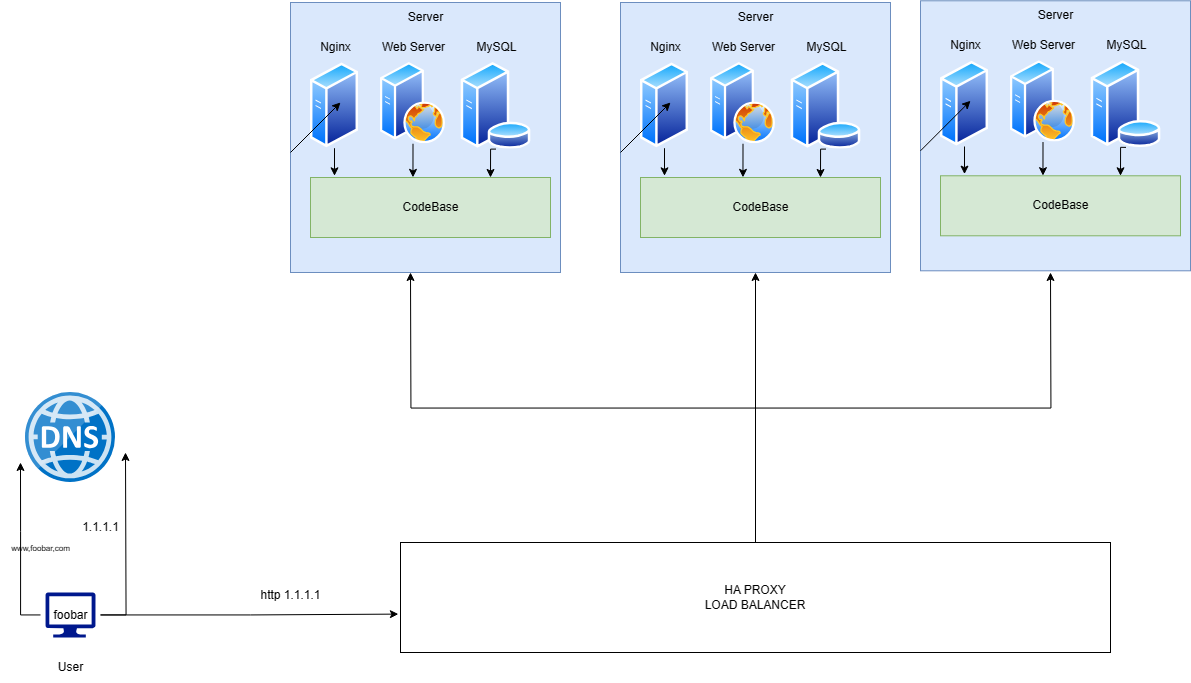

The diagram above was exported from draw.io. Its source (the exported page's mxGraphModel, read from the mxfile embedded in the PNG):
<mxGraphModel dx="1429" dy="835" grid="1" gridSize="10" guides="1" tooltips="1" connect="1" arrows="1" fold="1" page="1" pageScale="1" pageWidth="850" pageHeight="1100" math="0" shadow="0">
  <root>
    <mxCell id="0" />
    <mxCell id="1" parent="0" />
    <mxCell id="DYyFkEvBNbPpq58-VnYm-2" value="User" style="text;html=1;align=center;verticalAlign=middle;resizable=0;points=[];autosize=1;strokeColor=none;fillColor=none;" parent="1" vertex="1">
      <mxGeometry x="75" y="710" width="50" height="30" as="geometry" />
    </mxCell>
    <mxCell id="DYyFkEvBNbPpq58-VnYm-33" value="http 1.1.1.1" style="text;html=1;align=center;verticalAlign=middle;resizable=0;points=[];autosize=1;strokeColor=none;fillColor=none;" parent="1" vertex="1">
      <mxGeometry x="280" y="637.5" width="80" height="30" as="geometry" />
    </mxCell>
    <mxCell id="jDGCRBDHSZiB4_J7YQ1L-1" value="" style="group" vertex="1" connectable="0" parent="1">
      <mxGeometry x="320" y="60" width="270" height="270" as="geometry" />
    </mxCell>
    <mxCell id="DYyFkEvBNbPpq58-VnYm-13" value="" style="whiteSpace=wrap;html=1;aspect=fixed;fillColor=#dae8fc;strokeColor=#6c8ebf;" parent="jDGCRBDHSZiB4_J7YQ1L-1" vertex="1">
      <mxGeometry width="270" height="270" as="geometry" />
    </mxCell>
    <mxCell id="DYyFkEvBNbPpq58-VnYm-15" value="Server" style="text;html=1;align=center;verticalAlign=middle;resizable=0;points=[];autosize=1;strokeColor=none;fillColor=none;" parent="jDGCRBDHSZiB4_J7YQ1L-1" vertex="1">
      <mxGeometry x="105" width="60" height="30" as="geometry" />
    </mxCell>
    <mxCell id="DYyFkEvBNbPpq58-VnYm-16" value="" style="image;aspect=fixed;perimeter=ellipsePerimeter;html=1;align=center;shadow=0;dashed=0;spacingTop=3;image=img/lib/active_directory/generic_server.svg;" parent="jDGCRBDHSZiB4_J7YQ1L-1" vertex="1">
      <mxGeometry x="20" y="60" width="48" height="85.71" as="geometry" />
    </mxCell>
    <mxCell id="DYyFkEvBNbPpq58-VnYm-17" value="" style="image;aspect=fixed;perimeter=ellipsePerimeter;html=1;align=center;shadow=0;dashed=0;spacingTop=3;image=img/lib/active_directory/web_server.svg;" parent="jDGCRBDHSZiB4_J7YQ1L-1" vertex="1">
      <mxGeometry x="90" y="60" width="65" height="81.25" as="geometry" />
    </mxCell>
    <mxCell id="DYyFkEvBNbPpq58-VnYm-18" value="" style="image;aspect=fixed;perimeter=ellipsePerimeter;html=1;align=center;shadow=0;dashed=0;spacingTop=3;image=img/lib/active_directory/database_server.svg;" parent="jDGCRBDHSZiB4_J7YQ1L-1" vertex="1">
      <mxGeometry x="170" y="60" width="71" height="86.59" as="geometry" />
    </mxCell>
    <mxCell id="DYyFkEvBNbPpq58-VnYm-19" value="" style="rounded=0;whiteSpace=wrap;html=1;fillColor=#d5e8d4;strokeColor=#82b366;" parent="jDGCRBDHSZiB4_J7YQ1L-1" vertex="1">
      <mxGeometry x="20" y="175" width="240" height="60" as="geometry" />
    </mxCell>
    <mxCell id="DYyFkEvBNbPpq58-VnYm-23" style="edgeStyle=orthogonalEdgeStyle;rounded=0;orthogonalLoop=1;jettySize=auto;html=1;exitX=0.5;exitY=1;exitDx=0;exitDy=0;entryX=0.1;entryY=-0.028;entryDx=0;entryDy=0;entryPerimeter=0;" parent="jDGCRBDHSZiB4_J7YQ1L-1" source="DYyFkEvBNbPpq58-VnYm-16" target="DYyFkEvBNbPpq58-VnYm-19" edge="1">
      <mxGeometry relative="1" as="geometry" />
    </mxCell>
    <mxCell id="DYyFkEvBNbPpq58-VnYm-22" style="edgeStyle=orthogonalEdgeStyle;rounded=0;orthogonalLoop=1;jettySize=auto;html=1;exitX=0.5;exitY=1;exitDx=0;exitDy=0;entryX=0.75;entryY=0;entryDx=0;entryDy=0;" parent="jDGCRBDHSZiB4_J7YQ1L-1" source="DYyFkEvBNbPpq58-VnYm-18" target="DYyFkEvBNbPpq58-VnYm-19" edge="1">
      <mxGeometry relative="1" as="geometry">
        <Array as="points">
          <mxPoint x="200" y="147" />
        </Array>
      </mxGeometry>
    </mxCell>
    <mxCell id="DYyFkEvBNbPpq58-VnYm-25" style="edgeStyle=orthogonalEdgeStyle;rounded=0;orthogonalLoop=1;jettySize=auto;html=1;exitX=0.5;exitY=1;exitDx=0;exitDy=0;entryX=0.427;entryY=-0.002;entryDx=0;entryDy=0;entryPerimeter=0;" parent="jDGCRBDHSZiB4_J7YQ1L-1" source="DYyFkEvBNbPpq58-VnYm-17" target="DYyFkEvBNbPpq58-VnYm-19" edge="1">
      <mxGeometry relative="1" as="geometry" />
    </mxCell>
    <mxCell id="DYyFkEvBNbPpq58-VnYm-26" value="Nginx" style="text;html=1;align=center;verticalAlign=middle;resizable=0;points=[];autosize=1;strokeColor=none;fillColor=none;" parent="jDGCRBDHSZiB4_J7YQ1L-1" vertex="1">
      <mxGeometry x="20" y="30" width="50" height="30" as="geometry" />
    </mxCell>
    <mxCell id="DYyFkEvBNbPpq58-VnYm-27" value="Web Server" style="text;html=1;align=center;verticalAlign=middle;resizable=0;points=[];autosize=1;strokeColor=none;fillColor=none;" parent="jDGCRBDHSZiB4_J7YQ1L-1" vertex="1">
      <mxGeometry x="77.5" y="30" width="90" height="30" as="geometry" />
    </mxCell>
    <mxCell id="DYyFkEvBNbPpq58-VnYm-28" value="MySQL" style="text;html=1;align=center;verticalAlign=middle;resizable=0;points=[];autosize=1;strokeColor=none;fillColor=none;" parent="jDGCRBDHSZiB4_J7YQ1L-1" vertex="1">
      <mxGeometry x="175.5" y="30" width="60" height="30" as="geometry" />
    </mxCell>
    <mxCell id="DYyFkEvBNbPpq58-VnYm-29" value="CodeBase" style="text;html=1;align=center;verticalAlign=middle;resizable=0;points=[];autosize=1;strokeColor=none;fillColor=none;" parent="jDGCRBDHSZiB4_J7YQ1L-1" vertex="1">
      <mxGeometry x="100" y="190" width="80" height="30" as="geometry" />
    </mxCell>
    <mxCell id="DYyFkEvBNbPpq58-VnYm-31" value="" style="endArrow=classic;html=1;rounded=0;" parent="jDGCRBDHSZiB4_J7YQ1L-1" edge="1">
      <mxGeometry width="50" height="50" relative="1" as="geometry">
        <mxPoint y="150" as="sourcePoint" />
        <mxPoint x="50" y="100" as="targetPoint" />
      </mxGeometry>
    </mxCell>
    <mxCell id="jDGCRBDHSZiB4_J7YQ1L-33" value="" style="whiteSpace=wrap;html=1;aspect=fixed;fillColor=#dae8fc;strokeColor=#6c8ebf;" vertex="1" parent="1">
      <mxGeometry x="650" y="60" width="270" height="270" as="geometry" />
    </mxCell>
    <mxCell id="jDGCRBDHSZiB4_J7YQ1L-32" value="" style="group" vertex="1" connectable="0" parent="1">
      <mxGeometry x="650" y="60" width="270" height="270" as="geometry" />
    </mxCell>
    <mxCell id="jDGCRBDHSZiB4_J7YQ1L-34" value="Server" style="text;html=1;align=center;verticalAlign=middle;resizable=0;points=[];autosize=1;strokeColor=none;fillColor=none;" vertex="1" parent="jDGCRBDHSZiB4_J7YQ1L-32">
      <mxGeometry x="105" width="60" height="30" as="geometry" />
    </mxCell>
    <mxCell id="jDGCRBDHSZiB4_J7YQ1L-35" value="" style="image;aspect=fixed;perimeter=ellipsePerimeter;html=1;align=center;shadow=0;dashed=0;spacingTop=3;image=img/lib/active_directory/generic_server.svg;" vertex="1" parent="jDGCRBDHSZiB4_J7YQ1L-32">
      <mxGeometry x="20" y="60" width="48" height="85.71" as="geometry" />
    </mxCell>
    <mxCell id="jDGCRBDHSZiB4_J7YQ1L-36" value="" style="image;aspect=fixed;perimeter=ellipsePerimeter;html=1;align=center;shadow=0;dashed=0;spacingTop=3;image=img/lib/active_directory/web_server.svg;" vertex="1" parent="jDGCRBDHSZiB4_J7YQ1L-32">
      <mxGeometry x="90" y="60" width="65" height="81.25" as="geometry" />
    </mxCell>
    <mxCell id="jDGCRBDHSZiB4_J7YQ1L-37" value="" style="image;aspect=fixed;perimeter=ellipsePerimeter;html=1;align=center;shadow=0;dashed=0;spacingTop=3;image=img/lib/active_directory/database_server.svg;" vertex="1" parent="jDGCRBDHSZiB4_J7YQ1L-32">
      <mxGeometry x="170" y="60" width="71" height="86.59" as="geometry" />
    </mxCell>
    <mxCell id="jDGCRBDHSZiB4_J7YQ1L-38" value="" style="rounded=0;whiteSpace=wrap;html=1;fillColor=#d5e8d4;strokeColor=#82b366;" vertex="1" parent="jDGCRBDHSZiB4_J7YQ1L-32">
      <mxGeometry x="20" y="175" width="240" height="60" as="geometry" />
    </mxCell>
    <mxCell id="jDGCRBDHSZiB4_J7YQ1L-39" style="edgeStyle=orthogonalEdgeStyle;rounded=0;orthogonalLoop=1;jettySize=auto;html=1;exitX=0.5;exitY=1;exitDx=0;exitDy=0;entryX=0.1;entryY=-0.028;entryDx=0;entryDy=0;entryPerimeter=0;" edge="1" parent="jDGCRBDHSZiB4_J7YQ1L-32" source="jDGCRBDHSZiB4_J7YQ1L-35" target="jDGCRBDHSZiB4_J7YQ1L-38">
      <mxGeometry relative="1" as="geometry" />
    </mxCell>
    <mxCell id="jDGCRBDHSZiB4_J7YQ1L-40" style="edgeStyle=orthogonalEdgeStyle;rounded=0;orthogonalLoop=1;jettySize=auto;html=1;exitX=0.5;exitY=1;exitDx=0;exitDy=0;entryX=0.75;entryY=0;entryDx=0;entryDy=0;" edge="1" parent="jDGCRBDHSZiB4_J7YQ1L-32" source="jDGCRBDHSZiB4_J7YQ1L-37" target="jDGCRBDHSZiB4_J7YQ1L-38">
      <mxGeometry relative="1" as="geometry">
        <Array as="points">
          <mxPoint x="200" y="147" />
        </Array>
      </mxGeometry>
    </mxCell>
    <mxCell id="jDGCRBDHSZiB4_J7YQ1L-41" style="edgeStyle=orthogonalEdgeStyle;rounded=0;orthogonalLoop=1;jettySize=auto;html=1;exitX=0.5;exitY=1;exitDx=0;exitDy=0;entryX=0.427;entryY=-0.002;entryDx=0;entryDy=0;entryPerimeter=0;" edge="1" parent="jDGCRBDHSZiB4_J7YQ1L-32" source="jDGCRBDHSZiB4_J7YQ1L-36" target="jDGCRBDHSZiB4_J7YQ1L-38">
      <mxGeometry relative="1" as="geometry" />
    </mxCell>
    <mxCell id="jDGCRBDHSZiB4_J7YQ1L-42" value="Nginx" style="text;html=1;align=center;verticalAlign=middle;resizable=0;points=[];autosize=1;strokeColor=none;fillColor=none;" vertex="1" parent="jDGCRBDHSZiB4_J7YQ1L-32">
      <mxGeometry x="20" y="30" width="50" height="30" as="geometry" />
    </mxCell>
    <mxCell id="jDGCRBDHSZiB4_J7YQ1L-43" value="Web Server" style="text;html=1;align=center;verticalAlign=middle;resizable=0;points=[];autosize=1;strokeColor=none;fillColor=none;" vertex="1" parent="jDGCRBDHSZiB4_J7YQ1L-32">
      <mxGeometry x="77.5" y="30" width="90" height="30" as="geometry" />
    </mxCell>
    <mxCell id="jDGCRBDHSZiB4_J7YQ1L-44" value="MySQL" style="text;html=1;align=center;verticalAlign=middle;resizable=0;points=[];autosize=1;strokeColor=none;fillColor=none;" vertex="1" parent="jDGCRBDHSZiB4_J7YQ1L-32">
      <mxGeometry x="175.5" y="30" width="60" height="30" as="geometry" />
    </mxCell>
    <mxCell id="jDGCRBDHSZiB4_J7YQ1L-45" value="CodeBase" style="text;html=1;align=center;verticalAlign=middle;resizable=0;points=[];autosize=1;strokeColor=none;fillColor=none;" vertex="1" parent="jDGCRBDHSZiB4_J7YQ1L-32">
      <mxGeometry x="100" y="190" width="80" height="30" as="geometry" />
    </mxCell>
    <mxCell id="jDGCRBDHSZiB4_J7YQ1L-46" value="" style="endArrow=classic;html=1;rounded=0;" edge="1" parent="jDGCRBDHSZiB4_J7YQ1L-32">
      <mxGeometry width="50" height="50" relative="1" as="geometry">
        <mxPoint y="150" as="sourcePoint" />
        <mxPoint x="50" y="100" as="targetPoint" />
      </mxGeometry>
    </mxCell>
    <mxCell id="jDGCRBDHSZiB4_J7YQ1L-48" value="" style="whiteSpace=wrap;html=1;aspect=fixed;fillColor=#dae8fc;strokeColor=#6c8ebf;" vertex="1" parent="1">
      <mxGeometry x="950" y="58.29" width="270" height="270" as="geometry" />
    </mxCell>
    <mxCell id="jDGCRBDHSZiB4_J7YQ1L-47" value="" style="group" vertex="1" connectable="0" parent="1">
      <mxGeometry x="950" y="58.29" width="270" height="270" as="geometry" />
    </mxCell>
    <mxCell id="jDGCRBDHSZiB4_J7YQ1L-49" value="Server" style="text;html=1;align=center;verticalAlign=middle;resizable=0;points=[];autosize=1;strokeColor=none;fillColor=none;" vertex="1" parent="jDGCRBDHSZiB4_J7YQ1L-47">
      <mxGeometry x="105" width="60" height="30" as="geometry" />
    </mxCell>
    <mxCell id="jDGCRBDHSZiB4_J7YQ1L-50" value="" style="image;aspect=fixed;perimeter=ellipsePerimeter;html=1;align=center;shadow=0;dashed=0;spacingTop=3;image=img/lib/active_directory/generic_server.svg;" vertex="1" parent="jDGCRBDHSZiB4_J7YQ1L-47">
      <mxGeometry x="20" y="60" width="48" height="85.71" as="geometry" />
    </mxCell>
    <mxCell id="jDGCRBDHSZiB4_J7YQ1L-51" value="" style="image;aspect=fixed;perimeter=ellipsePerimeter;html=1;align=center;shadow=0;dashed=0;spacingTop=3;image=img/lib/active_directory/web_server.svg;" vertex="1" parent="jDGCRBDHSZiB4_J7YQ1L-47">
      <mxGeometry x="90" y="60" width="65" height="81.25" as="geometry" />
    </mxCell>
    <mxCell id="jDGCRBDHSZiB4_J7YQ1L-52" value="" style="image;aspect=fixed;perimeter=ellipsePerimeter;html=1;align=center;shadow=0;dashed=0;spacingTop=3;image=img/lib/active_directory/database_server.svg;" vertex="1" parent="jDGCRBDHSZiB4_J7YQ1L-47">
      <mxGeometry x="170" y="60" width="71" height="86.59" as="geometry" />
    </mxCell>
    <mxCell id="jDGCRBDHSZiB4_J7YQ1L-53" value="" style="rounded=0;whiteSpace=wrap;html=1;fillColor=#d5e8d4;strokeColor=#82b366;" vertex="1" parent="jDGCRBDHSZiB4_J7YQ1L-47">
      <mxGeometry x="20" y="175" width="240" height="60" as="geometry" />
    </mxCell>
    <mxCell id="jDGCRBDHSZiB4_J7YQ1L-54" style="edgeStyle=orthogonalEdgeStyle;rounded=0;orthogonalLoop=1;jettySize=auto;html=1;exitX=0.5;exitY=1;exitDx=0;exitDy=0;entryX=0.1;entryY=-0.028;entryDx=0;entryDy=0;entryPerimeter=0;" edge="1" parent="jDGCRBDHSZiB4_J7YQ1L-47" source="jDGCRBDHSZiB4_J7YQ1L-50" target="jDGCRBDHSZiB4_J7YQ1L-53">
      <mxGeometry relative="1" as="geometry" />
    </mxCell>
    <mxCell id="jDGCRBDHSZiB4_J7YQ1L-55" style="edgeStyle=orthogonalEdgeStyle;rounded=0;orthogonalLoop=1;jettySize=auto;html=1;exitX=0.5;exitY=1;exitDx=0;exitDy=0;entryX=0.75;entryY=0;entryDx=0;entryDy=0;" edge="1" parent="jDGCRBDHSZiB4_J7YQ1L-47" source="jDGCRBDHSZiB4_J7YQ1L-52" target="jDGCRBDHSZiB4_J7YQ1L-53">
      <mxGeometry relative="1" as="geometry">
        <Array as="points">
          <mxPoint x="200" y="147" />
        </Array>
      </mxGeometry>
    </mxCell>
    <mxCell id="jDGCRBDHSZiB4_J7YQ1L-56" style="edgeStyle=orthogonalEdgeStyle;rounded=0;orthogonalLoop=1;jettySize=auto;html=1;exitX=0.5;exitY=1;exitDx=0;exitDy=0;entryX=0.427;entryY=-0.002;entryDx=0;entryDy=0;entryPerimeter=0;" edge="1" parent="jDGCRBDHSZiB4_J7YQ1L-47" source="jDGCRBDHSZiB4_J7YQ1L-51" target="jDGCRBDHSZiB4_J7YQ1L-53">
      <mxGeometry relative="1" as="geometry" />
    </mxCell>
    <mxCell id="jDGCRBDHSZiB4_J7YQ1L-57" value="Nginx" style="text;html=1;align=center;verticalAlign=middle;resizable=0;points=[];autosize=1;strokeColor=none;fillColor=none;" vertex="1" parent="jDGCRBDHSZiB4_J7YQ1L-47">
      <mxGeometry x="20" y="30" width="50" height="30" as="geometry" />
    </mxCell>
    <mxCell id="jDGCRBDHSZiB4_J7YQ1L-59" value="MySQL" style="text;html=1;align=center;verticalAlign=middle;resizable=0;points=[];autosize=1;strokeColor=none;fillColor=none;" vertex="1" parent="jDGCRBDHSZiB4_J7YQ1L-47">
      <mxGeometry x="175.5" y="30" width="60" height="30" as="geometry" />
    </mxCell>
    <mxCell id="jDGCRBDHSZiB4_J7YQ1L-60" value="CodeBase" style="text;html=1;align=center;verticalAlign=middle;resizable=0;points=[];autosize=1;strokeColor=none;fillColor=none;" vertex="1" parent="jDGCRBDHSZiB4_J7YQ1L-47">
      <mxGeometry x="100" y="190" width="80" height="30" as="geometry" />
    </mxCell>
    <mxCell id="jDGCRBDHSZiB4_J7YQ1L-61" value="" style="endArrow=classic;html=1;rounded=0;" edge="1" parent="jDGCRBDHSZiB4_J7YQ1L-47">
      <mxGeometry width="50" height="50" relative="1" as="geometry">
        <mxPoint y="150" as="sourcePoint" />
        <mxPoint x="50" y="100" as="targetPoint" />
      </mxGeometry>
    </mxCell>
    <mxCell id="jDGCRBDHSZiB4_J7YQ1L-58" value="Web Server" style="text;html=1;align=center;verticalAlign=middle;resizable=0;points=[];autosize=1;strokeColor=none;fillColor=none;" vertex="1" parent="1">
      <mxGeometry x="1027.5" y="88.28999999999999" width="90" height="30" as="geometry" />
    </mxCell>
    <mxCell id="jDGCRBDHSZiB4_J7YQ1L-62" value="" style="group" vertex="1" connectable="0" parent="1">
      <mxGeometry x="30" y="450" width="130" height="245" as="geometry" />
    </mxCell>
    <mxCell id="DYyFkEvBNbPpq58-VnYm-1" value="" style="sketch=0;aspect=fixed;pointerEvents=1;shadow=0;dashed=0;html=1;strokeColor=none;labelPosition=center;verticalLabelPosition=bottom;verticalAlign=top;align=center;fillColor=#00188D;shape=mxgraph.azure.computer" parent="jDGCRBDHSZiB4_J7YQ1L-62" vertex="1">
      <mxGeometry x="45" y="200" width="50" height="45" as="geometry" />
    </mxCell>
    <mxCell id="DYyFkEvBNbPpq58-VnYm-3" value="" style="image;sketch=0;aspect=fixed;html=1;points=[];align=center;fontSize=12;image=img/lib/mscae/DNS.svg;" parent="jDGCRBDHSZiB4_J7YQ1L-62" vertex="1">
      <mxGeometry x="25" width="90" height="90" as="geometry" />
    </mxCell>
    <mxCell id="DYyFkEvBNbPpq58-VnYm-6" value="1.1.1.1" style="text;html=1;align=center;verticalAlign=middle;resizable=0;points=[];autosize=1;strokeColor=none;fillColor=none;" parent="jDGCRBDHSZiB4_J7YQ1L-62" vertex="1">
      <mxGeometry x="70" y="120" width="60" height="30" as="geometry" />
    </mxCell>
    <mxCell id="DYyFkEvBNbPpq58-VnYm-7" value="&lt;font style=&quot;font-size: 8px;&quot;&gt;www,foobar,com&lt;/font&gt;" style="text;html=1;align=center;verticalAlign=middle;resizable=0;points=[];autosize=1;strokeColor=none;fillColor=none;" parent="jDGCRBDHSZiB4_J7YQ1L-62" vertex="1">
      <mxGeometry y="140" width="80" height="30" as="geometry" />
    </mxCell>
    <mxCell id="DYyFkEvBNbPpq58-VnYm-10" style="edgeStyle=orthogonalEdgeStyle;rounded=0;orthogonalLoop=1;jettySize=auto;html=1;" parent="jDGCRBDHSZiB4_J7YQ1L-62" source="DYyFkEvBNbPpq58-VnYm-8" edge="1">
      <mxGeometry relative="1" as="geometry">
        <mxPoint x="20" y="70" as="targetPoint" />
      </mxGeometry>
    </mxCell>
    <mxCell id="DYyFkEvBNbPpq58-VnYm-12" style="edgeStyle=orthogonalEdgeStyle;rounded=0;orthogonalLoop=1;jettySize=auto;html=1;" parent="jDGCRBDHSZiB4_J7YQ1L-62" source="DYyFkEvBNbPpq58-VnYm-8" edge="1">
      <mxGeometry relative="1" as="geometry">
        <mxPoint x="125" y="60" as="targetPoint" />
      </mxGeometry>
    </mxCell>
    <mxCell id="DYyFkEvBNbPpq58-VnYm-8" value="foobar" style="text;html=1;align=center;verticalAlign=middle;resizable=0;points=[];autosize=1;strokeColor=none;fillColor=none;" parent="jDGCRBDHSZiB4_J7YQ1L-62" vertex="1">
      <mxGeometry x="40" y="207.5" width="60" height="30" as="geometry" />
    </mxCell>
    <mxCell id="jDGCRBDHSZiB4_J7YQ1L-67" style="edgeStyle=orthogonalEdgeStyle;rounded=0;orthogonalLoop=1;jettySize=auto;html=1;" edge="1" parent="1" source="jDGCRBDHSZiB4_J7YQ1L-64">
      <mxGeometry relative="1" as="geometry">
        <mxPoint x="440" y="330" as="targetPoint" />
      </mxGeometry>
    </mxCell>
    <mxCell id="jDGCRBDHSZiB4_J7YQ1L-68" style="edgeStyle=orthogonalEdgeStyle;rounded=0;orthogonalLoop=1;jettySize=auto;html=1;" edge="1" parent="1" source="jDGCRBDHSZiB4_J7YQ1L-64" target="jDGCRBDHSZiB4_J7YQ1L-33">
      <mxGeometry relative="1" as="geometry" />
    </mxCell>
    <mxCell id="jDGCRBDHSZiB4_J7YQ1L-69" style="edgeStyle=orthogonalEdgeStyle;rounded=0;orthogonalLoop=1;jettySize=auto;html=1;" edge="1" parent="1" source="jDGCRBDHSZiB4_J7YQ1L-64">
      <mxGeometry relative="1" as="geometry">
        <mxPoint x="1080" y="330" as="targetPoint" />
      </mxGeometry>
    </mxCell>
    <mxCell id="jDGCRBDHSZiB4_J7YQ1L-64" value="HA PROXY&lt;br&gt;LOAD BALANCER" style="rounded=0;whiteSpace=wrap;html=1;" vertex="1" parent="1">
      <mxGeometry x="430" y="600" width="710" height="110" as="geometry" />
    </mxCell>
    <mxCell id="jDGCRBDHSZiB4_J7YQ1L-65" style="edgeStyle=orthogonalEdgeStyle;rounded=0;orthogonalLoop=1;jettySize=auto;html=1;entryX=-0.003;entryY=0.651;entryDx=0;entryDy=0;entryPerimeter=0;" edge="1" parent="1" source="DYyFkEvBNbPpq58-VnYm-8" target="jDGCRBDHSZiB4_J7YQ1L-64">
      <mxGeometry relative="1" as="geometry">
        <mxPoint x="580" y="630" as="targetPoint" />
      </mxGeometry>
    </mxCell>
  </root>
</mxGraphModel>